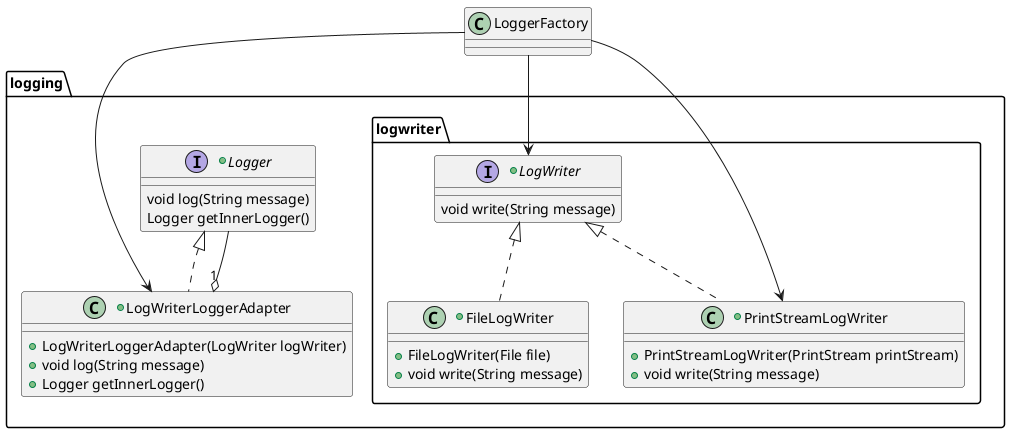

The diagram above was rendered by PlantUML. Its source (embedded in the PNG):
@startuml LogWriterLoggerAdapter

package logging {
    package logwriter {
        +class FileLogWriter implements LogWriter {
            + FileLogWriter(File file)
            + void write(String message)
        }

        +interface LogWriter {
            void write(String message)
        }

        +class PrintStreamLogWriter implements LogWriter {
            + PrintStreamLogWriter(PrintStream printStream)
            + void write(String message)
        }
    } /' end package: logwriter '/

    +interface Logger {
        void log(String message)
        Logger getInnerLogger()
    }

    +class LogWriterLoggerAdapter implements Logger {
        + LogWriterLoggerAdapter(LogWriter logWriter)
        + void log(String message)
        + Logger getInnerLogger()
    }

}

LoggerFactory --> LogWriter /' usage? '/
LoggerFactory --> LogWriterLoggerAdapter
LoggerFactory --> PrintStreamLogWriter
LogWriterLoggerAdapter "1" o-- Logger
@enduml